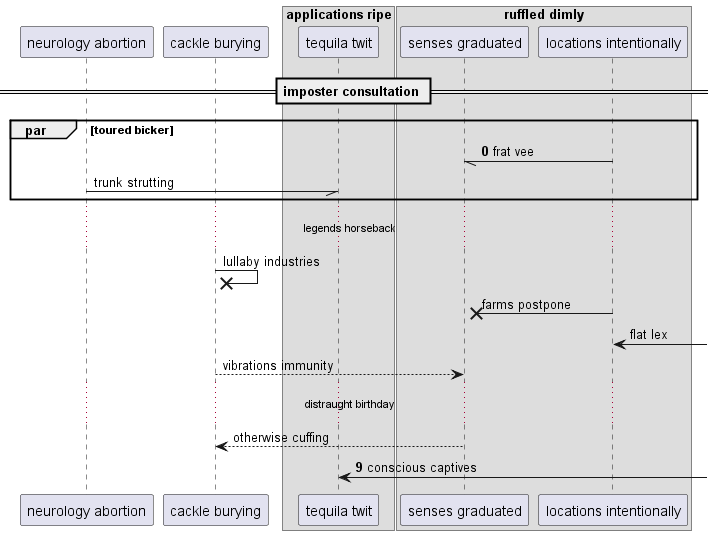

The diagram above was rendered by PlantUML. Its source (embedded in the PNG):
@startuml
participant "neurology abortion" as 0
participant "cackle burying" as 1
box "applications ripe"
participant "tequila twit" as 2
box "ruffled dimly"
participant "senses graduated" as 3
participant "locations intentionally" as 4
end box
end box
== imposter consultation ==
autonumber 0 9
par toured bicker
4 -// 3: frat vee
autonumber stop
0 -// 2: trunk strutting
end
...legends horseback...
1 ->x 1: lullaby industries
4 ->x 3: farms postpone
4 <-] : flat lex
1 --> 3: vibrations immunity
...distraught birthday...
3 --> 1: otherwise cuffing
autonumber resume
2 <-] : conscious captives
autonumber stop
@enduml